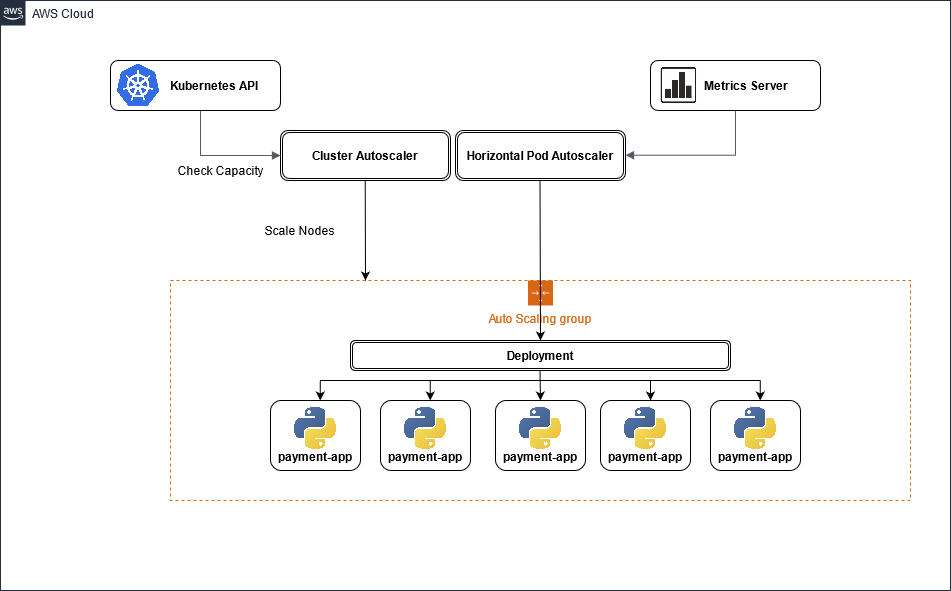

The diagram above was exported from draw.io. Its source (the exported page's mxGraphModel, read from the mxfile embedded in the PNG):
<mxGraphModel dx="1422" dy="671" grid="1" gridSize="10" guides="1" tooltips="1" connect="1" arrows="1" fold="1" page="1" pageScale="1" pageWidth="1169" pageHeight="827" math="0" shadow="0">
  <root>
    <mxCell id="0" />
    <mxCell id="1" parent="0" />
    <mxCell id="UEzPUAAOIrF-is8g5C7q-75" value="AWS Cloud" style="points=[[0,0],[0.25,0],[0.5,0],[0.75,0],[1,0],[1,0.25],[1,0.5],[1,0.75],[1,1],[0.75,1],[0.5,1],[0.25,1],[0,1],[0,0.75],[0,0.5],[0,0.25]];outlineConnect=0;gradientColor=none;html=1;whiteSpace=wrap;fontSize=12;fontStyle=0;shape=mxgraph.aws4.group;grIcon=mxgraph.aws4.group_aws_cloud_alt;strokeColor=#232F3E;fillColor=none;verticalAlign=top;align=left;spacingLeft=30;fontColor=#232F3E;dashed=0;labelBackgroundColor=#ffffff;" parent="1" vertex="1">
      <mxGeometry x="130" y="80" width="950" height="590" as="geometry" />
    </mxCell>
    <mxCell id="mZMxM-JsioGFGUqtmZcB-4" value="Auto Scaling group" style="points=[[0,0],[0.25,0],[0.5,0],[0.75,0],[1,0],[1,0.25],[1,0.5],[1,0.75],[1,1],[0.75,1],[0.5,1],[0.25,1],[0,1],[0,0.75],[0,0.5],[0,0.25]];outlineConnect=0;gradientColor=none;html=1;whiteSpace=wrap;fontSize=12;fontStyle=0;shape=mxgraph.aws4.groupCenter;grIcon=mxgraph.aws4.group_auto_scaling_group;grStroke=1;strokeColor=#D86613;fillColor=none;verticalAlign=top;align=center;fontColor=#D86613;dashed=1;spacingTop=25;" vertex="1" parent="1">
      <mxGeometry x="300" y="360" width="740" height="220" as="geometry" />
    </mxCell>
    <mxCell id="mZMxM-JsioGFGUqtmZcB-5" value="&amp;nbsp; Kubernetes API" style="label;whiteSpace=wrap;html=1;image=http://www.thagomizer.com/img/kubernetes-logo.png;" vertex="1" parent="1">
      <mxGeometry x="240" y="140" width="170" height="50" as="geometry" />
    </mxCell>
    <mxCell id="mZMxM-JsioGFGUqtmZcB-7" value="&lt;b&gt;Cluster Autoscaler&lt;/b&gt;" style="shape=ext;double=1;rounded=1;whiteSpace=wrap;html=1;" vertex="1" parent="1">
      <mxGeometry x="410" y="210" width="170" height="50" as="geometry" />
    </mxCell>
    <mxCell id="mZMxM-JsioGFGUqtmZcB-11" value="&lt;b&gt;Horizontal Pod Autoscaler&lt;/b&gt;" style="shape=ext;double=1;rounded=1;whiteSpace=wrap;html=1;" vertex="1" parent="1">
      <mxGeometry x="585" y="210" width="170" height="50" as="geometry" />
    </mxCell>
    <mxCell id="mZMxM-JsioGFGUqtmZcB-12" value="Metrics Server" style="label;whiteSpace=wrap;html=1;image=https://cdn4.iconfinder.com/data/icons/icons-for-lifestyle/154/graphic-512.png;" vertex="1" parent="1">
      <mxGeometry x="780" y="140" width="170" height="50" as="geometry" />
    </mxCell>
    <mxCell id="mZMxM-JsioGFGUqtmZcB-13" value="&lt;b&gt;Deployment&lt;/b&gt;" style="shape=ext;double=1;rounded=1;whiteSpace=wrap;html=1;" vertex="1" parent="1">
      <mxGeometry x="480" y="420" width="380" height="30" as="geometry" />
    </mxCell>
    <mxCell id="mZMxM-JsioGFGUqtmZcB-18" value="payment-app" style="label;whiteSpace=wrap;html=1;align=center;verticalAlign=bottom;spacingLeft=0;spacingBottom=4;imageAlign=center;imageVerticalAlign=top;image=https://logos-download.com/wp-content/uploads/2016/10/Python_logo_icon.png;" vertex="1" parent="1">
      <mxGeometry x="400" y="480" width="90" height="70" as="geometry" />
    </mxCell>
    <mxCell id="mZMxM-JsioGFGUqtmZcB-19" value="" style="endArrow=classic;html=1;entryX=0.5;entryY=0;entryDx=0;entryDy=0;" edge="1" parent="1" target="mZMxM-JsioGFGUqtmZcB-13">
      <mxGeometry width="50" height="50" relative="1" as="geometry">
        <mxPoint x="669.5" y="260" as="sourcePoint" />
        <mxPoint x="669.5" y="290" as="targetPoint" />
      </mxGeometry>
    </mxCell>
    <mxCell id="mZMxM-JsioGFGUqtmZcB-20" value="" style="endArrow=classic;html=1;" edge="1" parent="1">
      <mxGeometry width="50" height="50" relative="1" as="geometry">
        <mxPoint x="669.5" y="450" as="sourcePoint" />
        <mxPoint x="670" y="480" as="targetPoint" />
      </mxGeometry>
    </mxCell>
    <mxCell id="mZMxM-JsioGFGUqtmZcB-22" value="" style="endArrow=none;html=1;" edge="1" parent="1">
      <mxGeometry width="50" height="50" relative="1" as="geometry">
        <mxPoint x="890" y="460" as="sourcePoint" />
        <mxPoint x="840" y="460" as="targetPoint" />
        <Array as="points">
          <mxPoint x="660" y="460" />
        </Array>
      </mxGeometry>
    </mxCell>
    <mxCell id="mZMxM-JsioGFGUqtmZcB-25" value="" style="endArrow=classic;html=1;" edge="1" parent="1">
      <mxGeometry width="50" height="50" relative="1" as="geometry">
        <mxPoint x="889.76" y="460" as="sourcePoint" />
        <mxPoint x="889.76" y="480" as="targetPoint" />
      </mxGeometry>
    </mxCell>
    <mxCell id="mZMxM-JsioGFGUqtmZcB-26" value="" style="endArrow=classic;html=1;" edge="1" parent="1">
      <mxGeometry width="50" height="50" relative="1" as="geometry">
        <mxPoint x="559.76" y="460" as="sourcePoint" />
        <mxPoint x="559.76" y="480" as="targetPoint" />
      </mxGeometry>
    </mxCell>
    <mxCell id="mZMxM-JsioGFGUqtmZcB-27" value="" style="endArrow=classic;html=1;" edge="1" parent="1">
      <mxGeometry width="50" height="50" relative="1" as="geometry">
        <mxPoint x="780" y="460" as="sourcePoint" />
        <mxPoint x="780" y="480" as="targetPoint" />
      </mxGeometry>
    </mxCell>
    <mxCell id="mZMxM-JsioGFGUqtmZcB-28" value="" style="endArrow=classic;html=1;" edge="1" parent="1">
      <mxGeometry width="50" height="50" relative="1" as="geometry">
        <mxPoint x="449.76" y="460" as="sourcePoint" />
        <mxPoint x="449.76" y="480" as="targetPoint" />
      </mxGeometry>
    </mxCell>
    <mxCell id="mZMxM-JsioGFGUqtmZcB-29" value="" style="endArrow=none;html=1;" edge="1" parent="1">
      <mxGeometry width="50" height="50" relative="1" as="geometry">
        <mxPoint x="675" y="460" as="sourcePoint" />
        <mxPoint x="625" y="460" as="targetPoint" />
        <Array as="points">
          <mxPoint x="445" y="460" />
        </Array>
      </mxGeometry>
    </mxCell>
    <mxCell id="mZMxM-JsioGFGUqtmZcB-32" value="" style="edgeStyle=orthogonalEdgeStyle;html=1;endArrow=none;elbow=vertical;startArrow=block;startFill=1;strokeColor=#545B64;rounded=0;" edge="1" parent="1" target="mZMxM-JsioGFGUqtmZcB-12">
      <mxGeometry width="100" relative="1" as="geometry">
        <mxPoint x="755" y="234.70999999999998" as="sourcePoint" />
        <mxPoint x="855" y="234.70999999999998" as="targetPoint" />
      </mxGeometry>
    </mxCell>
    <mxCell id="mZMxM-JsioGFGUqtmZcB-33" value="" style="edgeStyle=orthogonalEdgeStyle;html=1;endArrow=none;elbow=vertical;startArrow=block;startFill=1;strokeColor=#545B64;rounded=0;exitX=0;exitY=0.5;exitDx=0;exitDy=0;" edge="1" parent="1" source="mZMxM-JsioGFGUqtmZcB-7">
      <mxGeometry width="100" relative="1" as="geometry">
        <mxPoint x="220" y="234.71000000000004" as="sourcePoint" />
        <mxPoint x="330" y="190" as="targetPoint" />
      </mxGeometry>
    </mxCell>
    <mxCell id="mZMxM-JsioGFGUqtmZcB-35" value="" style="endArrow=classic;html=1;" edge="1" parent="1">
      <mxGeometry width="50" height="50" relative="1" as="geometry">
        <mxPoint x="494.71000000000004" y="260" as="sourcePoint" />
        <mxPoint x="495" y="360" as="targetPoint" />
      </mxGeometry>
    </mxCell>
    <mxCell id="mZMxM-JsioGFGUqtmZcB-36" value="Check Capacity" style="text;html=1;strokeColor=none;fillColor=none;align=center;verticalAlign=middle;whiteSpace=wrap;rounded=0;" vertex="1" parent="1">
      <mxGeometry x="300" y="240" width="100" height="20" as="geometry" />
    </mxCell>
    <mxCell id="mZMxM-JsioGFGUqtmZcB-37" value="Scale Nodes" style="text;html=1;strokeColor=none;fillColor=none;align=center;verticalAlign=middle;whiteSpace=wrap;rounded=0;" vertex="1" parent="1">
      <mxGeometry x="380" y="300" width="100" height="20" as="geometry" />
    </mxCell>
    <mxCell id="mZMxM-JsioGFGUqtmZcB-38" value="payment-app" style="label;whiteSpace=wrap;html=1;align=center;verticalAlign=bottom;spacingLeft=0;spacingBottom=4;imageAlign=center;imageVerticalAlign=top;image=https://logos-download.com/wp-content/uploads/2016/10/Python_logo_icon.png;" vertex="1" parent="1">
      <mxGeometry x="510" y="480" width="90" height="70" as="geometry" />
    </mxCell>
    <mxCell id="mZMxM-JsioGFGUqtmZcB-39" value="payment-app" style="label;whiteSpace=wrap;html=1;align=center;verticalAlign=bottom;spacingLeft=0;spacingBottom=4;imageAlign=center;imageVerticalAlign=top;image=https://logos-download.com/wp-content/uploads/2016/10/Python_logo_icon.png;" vertex="1" parent="1">
      <mxGeometry x="625" y="480" width="90" height="70" as="geometry" />
    </mxCell>
    <mxCell id="mZMxM-JsioGFGUqtmZcB-40" value="payment-app" style="label;whiteSpace=wrap;html=1;align=center;verticalAlign=bottom;spacingLeft=0;spacingBottom=4;imageAlign=center;imageVerticalAlign=top;image=https://logos-download.com/wp-content/uploads/2016/10/Python_logo_icon.png;" vertex="1" parent="1">
      <mxGeometry x="730" y="480" width="90" height="70" as="geometry" />
    </mxCell>
    <mxCell id="mZMxM-JsioGFGUqtmZcB-41" value="payment-app" style="label;whiteSpace=wrap;html=1;align=center;verticalAlign=bottom;spacingLeft=0;spacingBottom=4;imageAlign=center;imageVerticalAlign=top;image=https://logos-download.com/wp-content/uploads/2016/10/Python_logo_icon.png;" vertex="1" parent="1">
      <mxGeometry x="840" y="480" width="90" height="70" as="geometry" />
    </mxCell>
  </root>
</mxGraphModel>